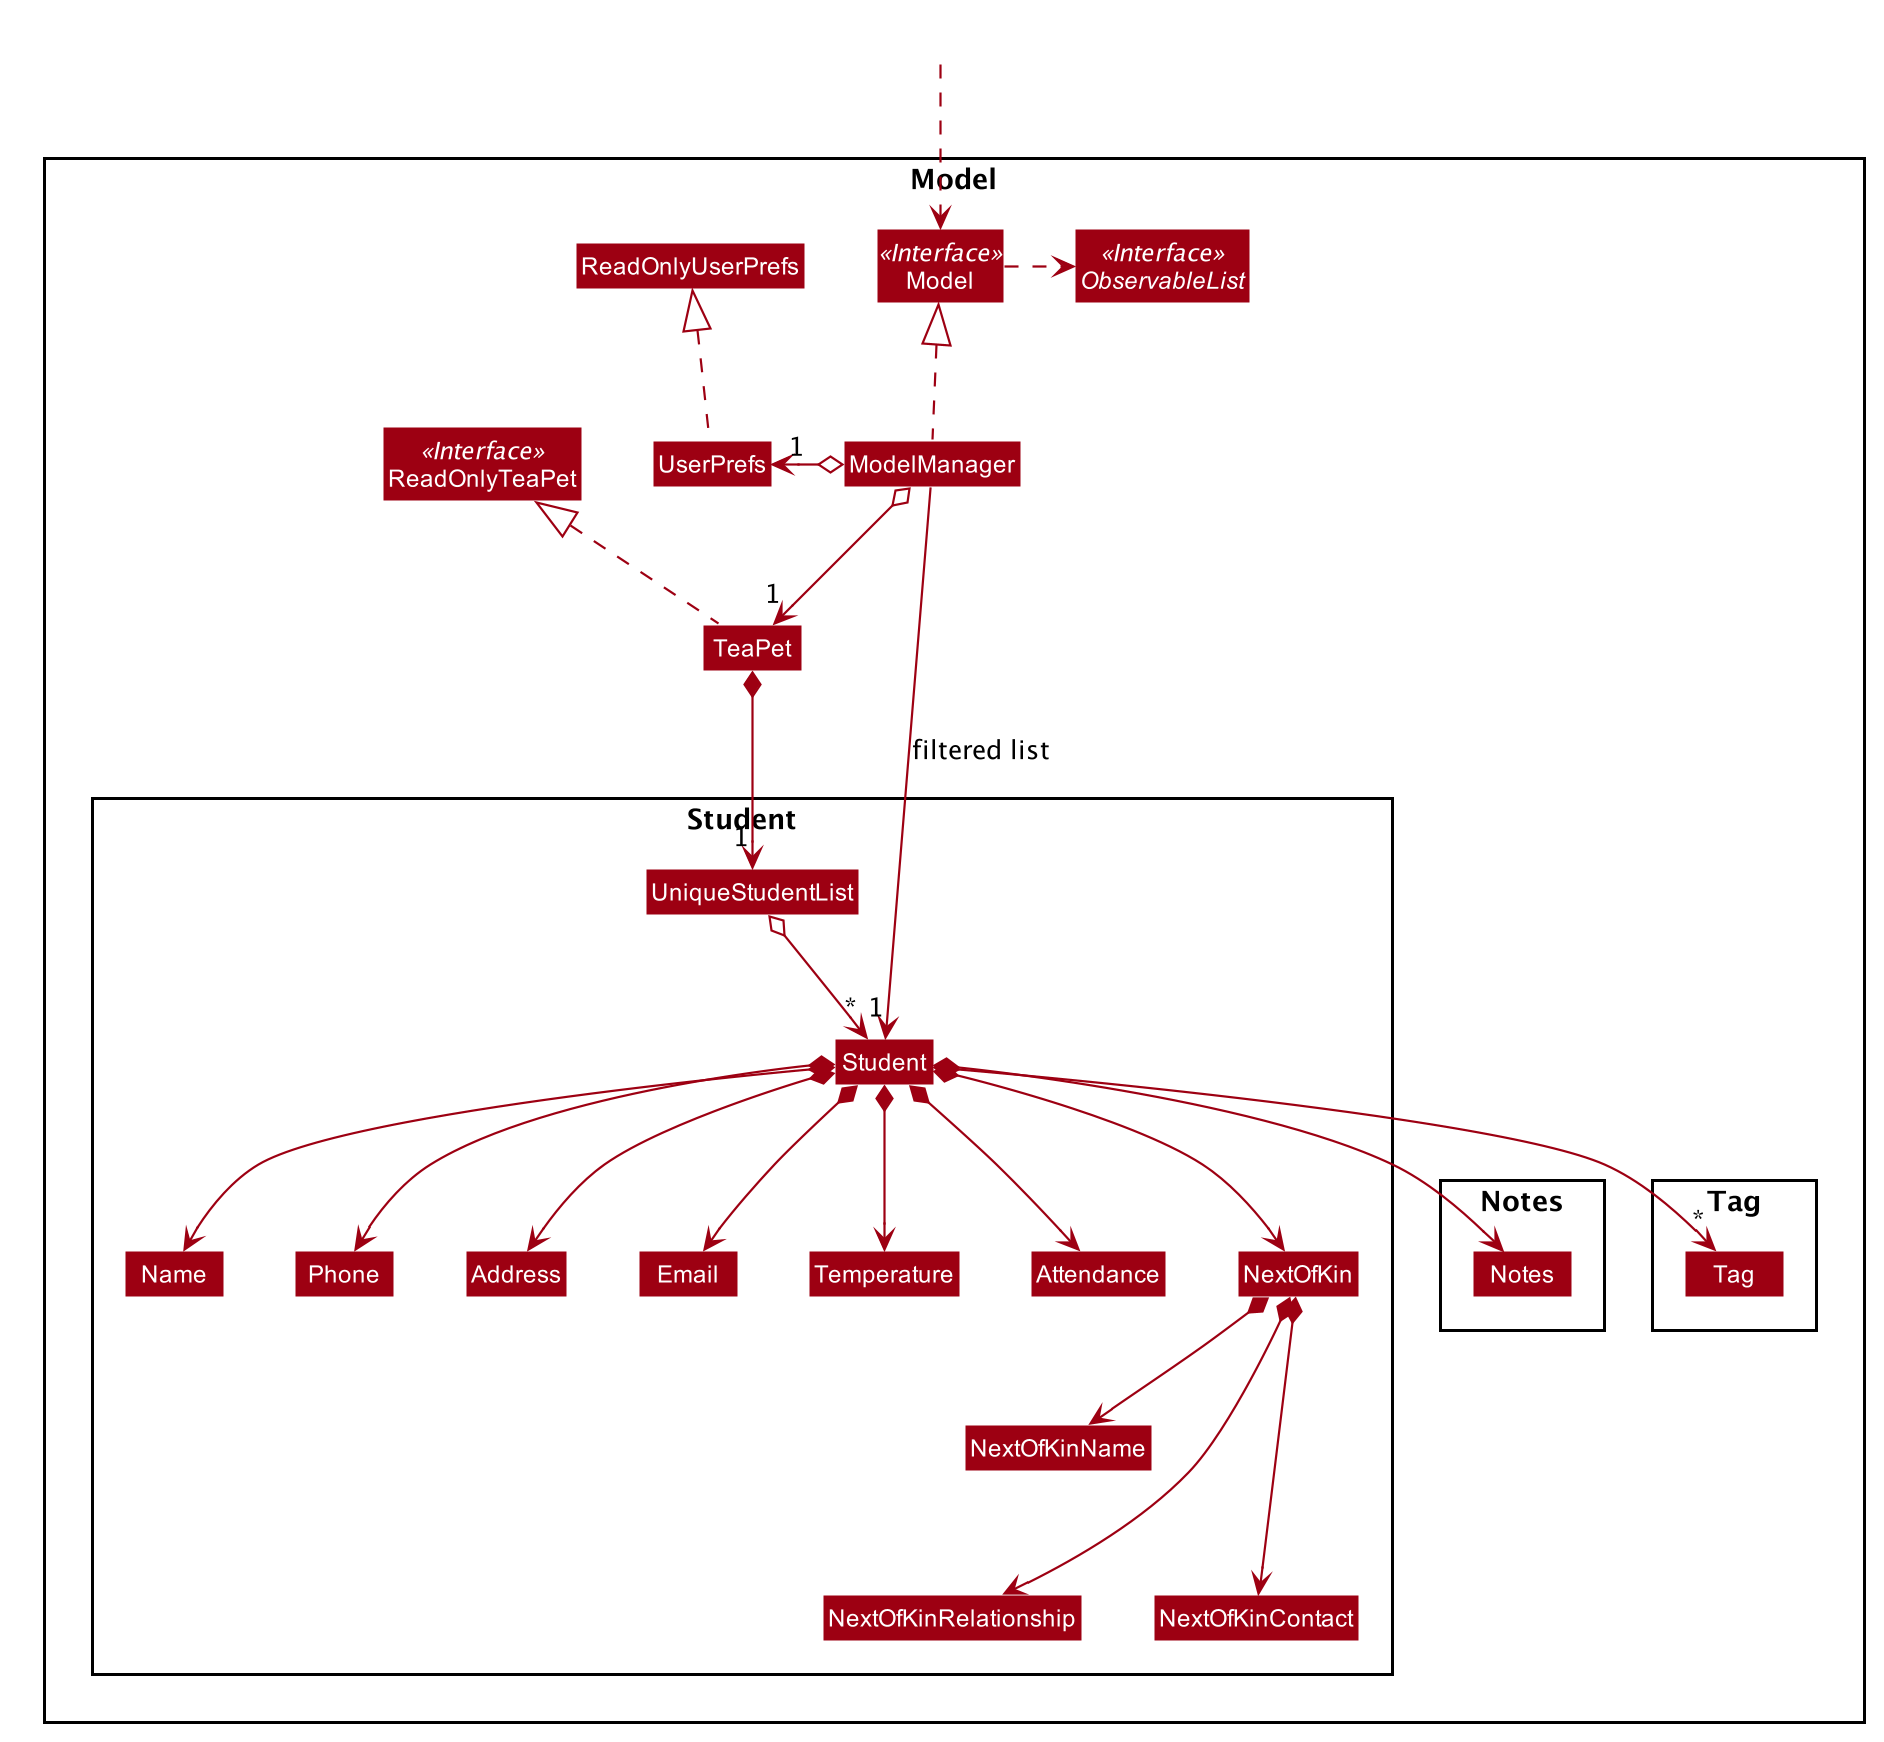

The diagram above was rendered by PlantUML. Its source (embedded in the PNG):
@startuml








skinparam BackgroundColor #FFFFFFF

skinparam Shadowing false

skinparam Class {
    FontColor #FFFFFF
    BorderThickness 1
    BorderColor #FFFFFF
    StereotypeFontColor #FFFFFF
    FontName Arial
}

skinparam Actor {
    BorderColor #000000
    Color #000000
    FontName Arial
}

skinparam Sequence {
    MessageAlign center
    BoxFontSize 15
    BoxPadding 0
    BoxFontColor #FFFFFF
    FontName Arial
}

skinparam Participant {
    FontColor #FFFFFFF
    Padding 20
}

skinparam MinClassWidth 50
skinparam ParticipantPadding 10
skinparam Shadowing false
skinparam DefaultTextAlignment center
skinparam packageStyle Rectangle

hide footbox
hide members
hide circle
skinparam arrowThickness 1.1
skinparam arrowColor #9D0012
skinparam classBackgroundColor #9D0012

Package Model <<Rectangle>>{
Interface ReadOnlyTeaPet <<Interface>>
Interface Model <<Interface>>
Interface ObservableList <<Interface>>
Class TeaPet
Class ReadOnlyTeaPet
Class Model
Class ModelManager
Class UserPrefs
Class ReadOnlyUserPrefs
Class Notes

Package Student {
Class Student
Class Address
Class Email
Class Name
Class Phone
Class UniqueStudentList
Class Temperature
Class Attendance
Class NextOfKin
NextOfKin *--> NextOfKinName
NextOfKin *---> NextOfKinRelationship
NextOfKin *---> NextOfKinContact
}

Package Notes {
Class Notes
}

Package Tag {
Class Tag
}
}

Class HiddenOutside #FFFFFF
HiddenOutside ..> Model

TeaPet .up.|> ReadOnlyTeaPet

ModelManager .up.|> Model
Model .right.> ObservableList
ModelManager o--> "1" TeaPet
ModelManager o-left-> "1" UserPrefs
UserPrefs .up.|> ReadOnlyUserPrefs

TeaPet *--> "1" UniqueStudentList
UniqueStudentList o--> "*" Student
Student *--> Name
Student *--> Phone
Student *--> Email
Student *--> Address
Student *--> "*" Tag
Student *--> Temperature
Student *--> Attendance
Student *--> NextOfKin
Student *--> Notes



Name -[hidden]right-> Phone
Phone -[hidden]right-> Address
Address -[hidden]right-> Email

ModelManager -->"1" Student : filtered list
@enduml